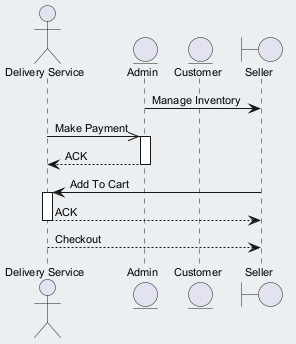

The diagram above was rendered by PlantUML. Its source (embedded in the PNG):
@startuml
skinparam backgroundColor #ECEFF1
skinparam classBackgroundColor #FFFFFF
skinparam classBorderColor #455A64
skinparam defaultFontSize 11
actor "Delivery Service" as DS
entity "Admin" as A
entity "Customer" as C
boundary "Seller" as S
A -> S : Manage Inventory
DS ->> A : Make Payment
activate A
A --> DS : ACK
deactivate A
S -> DS : Add To Cart
activate DS
DS --> S : ACK
deactivate DS
DS --> S : Checkout
@enduml